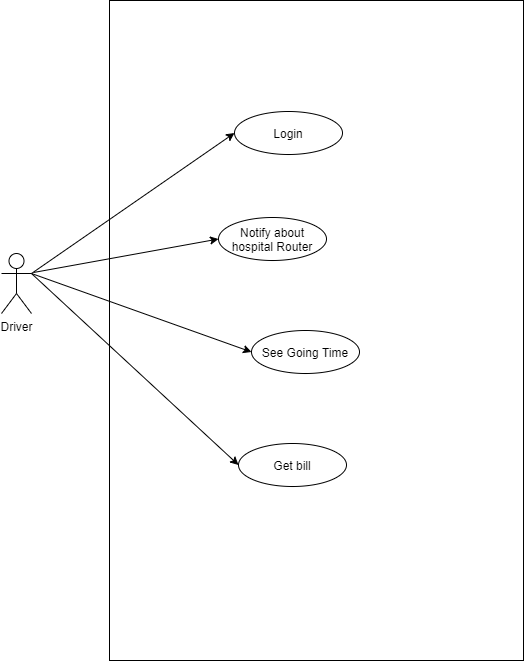

The diagram above was exported from draw.io. Its source (the exported page's mxGraphModel, read from the mxfile embedded in the PNG):
<mxGraphModel dx="1422" dy="772" grid="0" gridSize="10" guides="1" tooltips="1" connect="1" arrows="1" fold="1" page="1" pageScale="1" pageWidth="827" pageHeight="1169" math="0" shadow="0">
  <root>
    <mxCell id="0" />
    <mxCell id="1" parent="0" />
    <mxCell id="6UECTVbIpxScjrbnWzzW-1" value="" style="rounded=0;whiteSpace=wrap;html=1;" parent="1" vertex="1">
      <mxGeometry x="214" y="171" width="414" height="660" as="geometry" />
    </mxCell>
    <mxCell id="6UECTVbIpxScjrbnWzzW-3" value="Login" style="ellipse;whiteSpace=wrap;html=1;" parent="1" vertex="1">
      <mxGeometry x="339" y="282" width="108" height="43" as="geometry" />
    </mxCell>
    <mxCell id="6UECTVbIpxScjrbnWzzW-4" value="Notify about hospital Router" style="ellipse;whiteSpace=wrap;html=1;" parent="1" vertex="1">
      <mxGeometry x="323" y="388" width="108" height="43" as="geometry" />
    </mxCell>
    <mxCell id="6UECTVbIpxScjrbnWzzW-5" value="See Going Time" style="ellipse;whiteSpace=wrap;html=1;" parent="1" vertex="1">
      <mxGeometry x="356" y="501" width="108" height="43" as="geometry" />
    </mxCell>
    <mxCell id="6UECTVbIpxScjrbnWzzW-6" value="Get bill" style="ellipse;whiteSpace=wrap;html=1;" parent="1" vertex="1">
      <mxGeometry x="343" y="614" width="108" height="43" as="geometry" />
    </mxCell>
    <mxCell id="6UECTVbIpxScjrbnWzzW-9" value="Driver" style="shape=umlActor;verticalLabelPosition=bottom;verticalAlign=top;html=1;outlineConnect=0;" parent="1" vertex="1">
      <mxGeometry x="106" y="424" width="30" height="60" as="geometry" />
    </mxCell>
    <mxCell id="6UECTVbIpxScjrbnWzzW-13" value="" style="endArrow=classic;html=1;entryX=0;entryY=0.5;entryDx=0;entryDy=0;exitX=1;exitY=0.3333333333333333;exitDx=0;exitDy=0;exitPerimeter=0;" parent="1" source="6UECTVbIpxScjrbnWzzW-9" target="6UECTVbIpxScjrbnWzzW-3" edge="1">
      <mxGeometry width="50" height="50" relative="1" as="geometry">
        <mxPoint x="387" y="506" as="sourcePoint" />
        <mxPoint x="437" y="456" as="targetPoint" />
      </mxGeometry>
    </mxCell>
    <mxCell id="6UECTVbIpxScjrbnWzzW-14" value="" style="endArrow=classic;html=1;entryX=0;entryY=0.5;entryDx=0;entryDy=0;" parent="1" target="6UECTVbIpxScjrbnWzzW-4" edge="1">
      <mxGeometry width="50" height="50" relative="1" as="geometry">
        <mxPoint x="138" y="443" as="sourcePoint" />
        <mxPoint x="303" y="305.5" as="targetPoint" />
      </mxGeometry>
    </mxCell>
    <mxCell id="6UECTVbIpxScjrbnWzzW-15" value="" style="endArrow=classic;html=1;entryX=0;entryY=0.5;entryDx=0;entryDy=0;exitX=1;exitY=0.3333333333333333;exitDx=0;exitDy=0;exitPerimeter=0;" parent="1" source="6UECTVbIpxScjrbnWzzW-9" target="6UECTVbIpxScjrbnWzzW-5" edge="1">
      <mxGeometry width="50" height="50" relative="1" as="geometry">
        <mxPoint x="156" y="464" as="sourcePoint" />
        <mxPoint x="313" y="315.5" as="targetPoint" />
      </mxGeometry>
    </mxCell>
    <mxCell id="6UECTVbIpxScjrbnWzzW-16" value="" style="endArrow=classic;html=1;entryX=0;entryY=0.5;entryDx=0;entryDy=0;exitX=1;exitY=0.3333333333333333;exitDx=0;exitDy=0;exitPerimeter=0;" parent="1" source="6UECTVbIpxScjrbnWzzW-9" target="6UECTVbIpxScjrbnWzzW-6" edge="1">
      <mxGeometry width="50" height="50" relative="1" as="geometry">
        <mxPoint x="166" y="474" as="sourcePoint" />
        <mxPoint x="323" y="325.5" as="targetPoint" />
      </mxGeometry>
    </mxCell>
  </root>
</mxGraphModel>